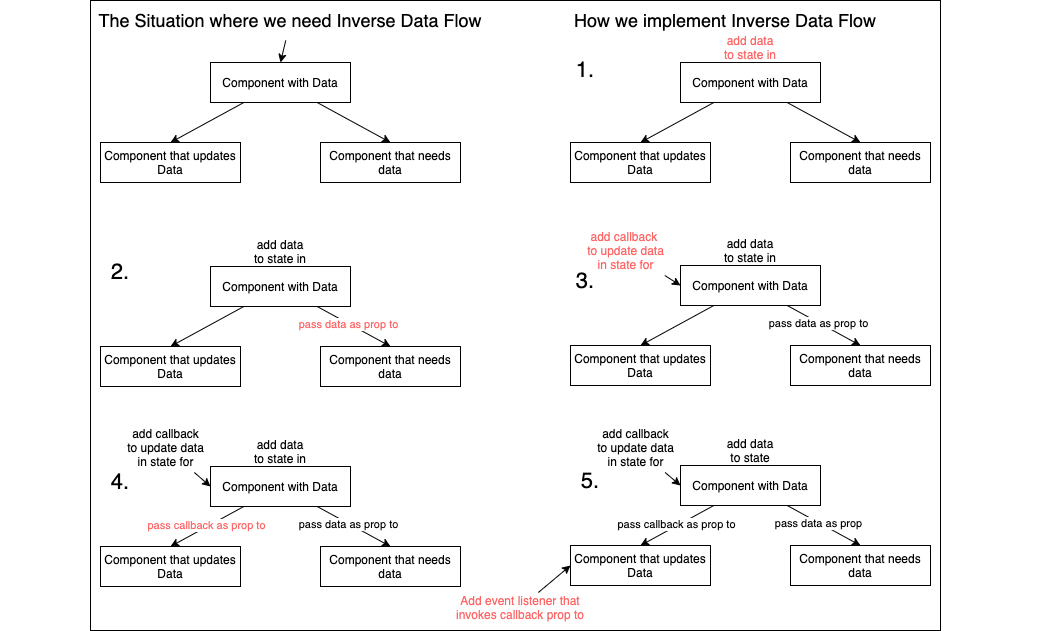

The diagram above was exported from draw.io. Its source (the exported page's mxGraphModel, read from the mxfile embedded in the PNG):
<mxGraphModel dx="1889" dy="741" grid="1" gridSize="10" guides="1" tooltips="1" connect="1" arrows="1" fold="1" page="1" pageScale="1" pageWidth="850" pageHeight="1100" math="0" shadow="0">
  <root>
    <mxCell id="0" />
    <mxCell id="71" value="Beneath" parent="0" />
    <mxCell id="72" value="" style="rounded=0;whiteSpace=wrap;html=1;fontSize=22;" parent="71" vertex="1">
      <mxGeometry width="850" height="630" as="geometry" />
    </mxCell>
    <mxCell id="106" value="" style="edgeStyle=none;html=1;fontColor=#FF6666;entryX=0;entryY=0.5;entryDx=0;entryDy=0;" edge="1" parent="71" source="64" target="56">
      <mxGeometry relative="1" as="geometry" />
    </mxCell>
    <mxCell id="64" value="add callback&lt;br&gt;to update data&lt;br&gt;in state for" style="text;html=1;align=center;verticalAlign=middle;resizable=0;points=[];autosize=1;strokeColor=none;fillColor=none;" parent="71" vertex="1">
      <mxGeometry x="30" y="422" width="90" height="50" as="geometry" />
    </mxCell>
    <mxCell id="107" value="" style="edgeStyle=none;html=1;fontColor=#FF6666;entryX=0;entryY=0.5;entryDx=0;entryDy=0;" edge="1" parent="71" source="100" target="90">
      <mxGeometry relative="1" as="geometry" />
    </mxCell>
    <mxCell id="100" value="Add event listener that invokes callback prop to" style="text;html=1;strokeColor=none;fillColor=none;align=center;verticalAlign=middle;whiteSpace=wrap;rounded=0;fontColor=#FF6666;" vertex="1" parent="71">
      <mxGeometry x="360" y="592" width="140" height="30" as="geometry" />
    </mxCell>
    <mxCell id="111" value="" style="edgeStyle=none;html=1;fontSize=18;fontColor=#000000;entryX=0.5;entryY=0;entryDx=0;entryDy=0;" edge="1" parent="71" source="109" target="2">
      <mxGeometry relative="1" as="geometry" />
    </mxCell>
    <mxCell id="109" value="&lt;font style=&quot;font-size: 18px&quot;&gt;The Situation where we need Inverse Data Flow&lt;/font&gt;" style="text;html=1;strokeColor=none;fillColor=none;align=center;verticalAlign=middle;whiteSpace=wrap;rounded=0;fontColor=#000000;" vertex="1" parent="71">
      <mxGeometry width="400" height="40" as="geometry" />
    </mxCell>
    <mxCell id="110" value="How we implement Inverse Data Flow" style="text;html=1;strokeColor=none;fillColor=none;align=center;verticalAlign=middle;whiteSpace=wrap;rounded=0;fontSize=18;fontColor=#000000;" vertex="1" parent="71">
      <mxGeometry x="480" y="5" width="310" height="30" as="geometry" />
    </mxCell>
    <mxCell id="1" parent="0" />
    <mxCell id="25" value="" style="group" parent="1" vertex="1" connectable="0">
      <mxGeometry x="155" y="40" width="715" height="140" as="geometry" />
    </mxCell>
    <mxCell id="31" value="" style="group" parent="25" vertex="1" connectable="0">
      <mxGeometry x="-145" y="22" width="360" height="120" as="geometry" />
    </mxCell>
    <mxCell id="2" value="Component with Data" style="rounded=0;whiteSpace=wrap;html=1;" parent="31" vertex="1">
      <mxGeometry x="110" width="140" height="40" as="geometry" />
    </mxCell>
    <mxCell id="3" value="Component that updates Data" style="rounded=0;whiteSpace=wrap;html=1;" parent="31" vertex="1">
      <mxGeometry y="80" width="140" height="40" as="geometry" />
    </mxCell>
    <mxCell id="4" value="" style="edgeStyle=none;html=1;entryX=0.5;entryY=0;entryDx=0;entryDy=0;" parent="31" source="2" target="3" edge="1">
      <mxGeometry relative="1" as="geometry" />
    </mxCell>
    <mxCell id="5" value="Component that needs data" style="rounded=0;whiteSpace=wrap;html=1;" parent="31" vertex="1">
      <mxGeometry x="220" y="80" width="140" height="40" as="geometry" />
    </mxCell>
    <mxCell id="6" value="" style="edgeStyle=none;html=1;entryX=0.5;entryY=0;entryDx=0;entryDy=0;" parent="31" source="2" target="5" edge="1">
      <mxGeometry relative="1" as="geometry" />
    </mxCell>
    <mxCell id="29" value="" style="group" parent="25" vertex="1" connectable="0">
      <mxGeometry x="225" y="-8" width="560" height="150" as="geometry" />
    </mxCell>
    <mxCell id="24" value="" style="group" parent="29" vertex="1" connectable="0">
      <mxGeometry y="30" width="560" height="120" as="geometry" />
    </mxCell>
    <mxCell id="19" value="Component with Data" style="rounded=0;whiteSpace=wrap;html=1;" parent="24" vertex="1">
      <mxGeometry x="210" width="140" height="40" as="geometry" />
    </mxCell>
    <mxCell id="20" value="Component that updates Data" style="rounded=0;whiteSpace=wrap;html=1;" parent="24" vertex="1">
      <mxGeometry x="100" y="80" width="140" height="40" as="geometry" />
    </mxCell>
    <mxCell id="17" value="" style="edgeStyle=none;html=1;entryX=0.5;entryY=0;entryDx=0;entryDy=0;" parent="24" source="19" target="20" edge="1">
      <mxGeometry relative="1" as="geometry" />
    </mxCell>
    <mxCell id="21" value="Component that needs data" style="rounded=0;whiteSpace=wrap;html=1;" parent="24" vertex="1">
      <mxGeometry x="320" y="80" width="140" height="40" as="geometry" />
    </mxCell>
    <mxCell id="18" value="" style="edgeStyle=none;html=1;entryX=0.5;entryY=0;entryDx=0;entryDy=0;" parent="24" source="19" target="21" edge="1">
      <mxGeometry relative="1" as="geometry" />
    </mxCell>
    <mxCell id="67" value="&lt;font style=&quot;font-size: 22px&quot;&gt;1.&lt;/font&gt;" style="text;html=1;strokeColor=none;fillColor=none;align=center;verticalAlign=middle;whiteSpace=wrap;rounded=0;" parent="24" vertex="1">
      <mxGeometry x="85" y="-8" width="60" height="30" as="geometry" />
    </mxCell>
    <mxCell id="26" value="add data to state in" style="text;html=1;align=center;verticalAlign=middle;whiteSpace=wrap;rounded=0;fontColor=#FF6666;" parent="29" vertex="1">
      <mxGeometry x="250" width="60" height="30" as="geometry" />
    </mxCell>
    <mxCell id="28" value="" style="edgeStyle=none;html=1;" parent="29" source="19" target="26" edge="1">
      <mxGeometry relative="1" as="geometry" />
    </mxCell>
    <mxCell id="32" value="" style="group" parent="25" vertex="1" connectable="0">
      <mxGeometry x="-245" y="196" width="560" height="150" as="geometry" />
    </mxCell>
    <mxCell id="33" value="" style="group" parent="32" vertex="1" connectable="0">
      <mxGeometry y="30" width="560" height="120" as="geometry" />
    </mxCell>
    <mxCell id="34" value="Component with Data" style="rounded=0;whiteSpace=wrap;html=1;" parent="33" vertex="1">
      <mxGeometry x="210" width="140" height="40" as="geometry" />
    </mxCell>
    <mxCell id="35" value="Component that updates Data" style="rounded=0;whiteSpace=wrap;html=1;" parent="33" vertex="1">
      <mxGeometry x="100" y="80" width="140" height="40" as="geometry" />
    </mxCell>
    <mxCell id="36" value="" style="edgeStyle=none;html=1;entryX=0.5;entryY=0;entryDx=0;entryDy=0;" parent="33" source="34" target="35" edge="1">
      <mxGeometry relative="1" as="geometry" />
    </mxCell>
    <mxCell id="37" value="Component that needs data" style="rounded=0;whiteSpace=wrap;html=1;" parent="33" vertex="1">
      <mxGeometry x="320" y="80" width="140" height="40" as="geometry" />
    </mxCell>
    <mxCell id="38" value="" style="edgeStyle=none;html=1;entryX=0.5;entryY=0;entryDx=0;entryDy=0;" parent="33" source="34" target="37" edge="1">
      <mxGeometry relative="1" as="geometry" />
    </mxCell>
    <mxCell id="41" value="pass data as prop to" style="edgeLabel;html=1;align=center;verticalAlign=middle;resizable=0;points=[];fontColor=#FF6666;" parent="38" vertex="1" connectable="0">
      <mxGeometry x="-0.1598" relative="1" as="geometry">
        <mxPoint y="1" as="offset" />
      </mxGeometry>
    </mxCell>
    <mxCell id="68" value="&lt;font style=&quot;font-size: 22px&quot;&gt;2.&lt;/font&gt;" style="text;html=1;strokeColor=none;fillColor=none;align=center;verticalAlign=middle;whiteSpace=wrap;rounded=0;" parent="33" vertex="1">
      <mxGeometry x="90" y="-10" width="60" height="30" as="geometry" />
    </mxCell>
    <mxCell id="39" value="add data to state in" style="text;html=1;strokeColor=none;fillColor=none;align=center;verticalAlign=middle;whiteSpace=wrap;rounded=0;" parent="32" vertex="1">
      <mxGeometry x="250" width="60" height="30" as="geometry" />
    </mxCell>
    <mxCell id="40" value="" style="edgeStyle=none;html=1;" parent="32" source="34" target="39" edge="1">
      <mxGeometry relative="1" as="geometry" />
    </mxCell>
    <mxCell id="42" value="" style="group" parent="25" vertex="1" connectable="0">
      <mxGeometry x="225" y="195" width="560" height="150" as="geometry" />
    </mxCell>
    <mxCell id="73" value="" style="group" vertex="1" connectable="0" parent="42">
      <mxGeometry y="-10" width="560" height="160" as="geometry" />
    </mxCell>
    <mxCell id="43" value="" style="group" parent="73" vertex="1" connectable="0">
      <mxGeometry y="40" width="560" height="120" as="geometry" />
    </mxCell>
    <mxCell id="44" value="Component with Data" style="rounded=0;whiteSpace=wrap;html=1;" parent="43" vertex="1">
      <mxGeometry x="210" width="140" height="40" as="geometry" />
    </mxCell>
    <mxCell id="45" value="Component that updates Data" style="rounded=0;whiteSpace=wrap;html=1;" parent="43" vertex="1">
      <mxGeometry x="100" y="80" width="140" height="40" as="geometry" />
    </mxCell>
    <mxCell id="46" value="" style="edgeStyle=none;html=1;entryX=0.5;entryY=0;entryDx=0;entryDy=0;" parent="43" source="44" target="45" edge="1">
      <mxGeometry relative="1" as="geometry" />
    </mxCell>
    <mxCell id="47" value="Component that needs data" style="rounded=0;whiteSpace=wrap;html=1;" parent="43" vertex="1">
      <mxGeometry x="320" y="80" width="140" height="40" as="geometry" />
    </mxCell>
    <mxCell id="48" value="" style="edgeStyle=none;html=1;entryX=0.5;entryY=0;entryDx=0;entryDy=0;" parent="43" source="44" target="47" edge="1">
      <mxGeometry relative="1" as="geometry" />
    </mxCell>
    <mxCell id="49" value="pass data as prop to" style="edgeLabel;html=1;align=center;verticalAlign=middle;resizable=0;points=[];" parent="48" vertex="1" connectable="0">
      <mxGeometry x="-0.1598" relative="1" as="geometry">
        <mxPoint y="1" as="offset" />
      </mxGeometry>
    </mxCell>
    <mxCell id="69" value="&lt;font style=&quot;font-size: 22px&quot;&gt;3.&lt;/font&gt;" style="text;html=1;strokeColor=none;fillColor=none;align=center;verticalAlign=middle;whiteSpace=wrap;rounded=0;" parent="43" vertex="1">
      <mxGeometry x="85" width="60" height="30" as="geometry" />
    </mxCell>
    <mxCell id="50" value="add data to state in" style="text;html=1;strokeColor=none;fillColor=none;align=center;verticalAlign=middle;whiteSpace=wrap;rounded=0;" parent="73" vertex="1">
      <mxGeometry x="250" y="10" width="60" height="30" as="geometry" />
    </mxCell>
    <mxCell id="105" value="" style="edgeStyle=none;html=1;fontColor=#FF6666;entryX=0;entryY=0.5;entryDx=0;entryDy=0;" edge="1" parent="73" source="53" target="44">
      <mxGeometry relative="1" as="geometry" />
    </mxCell>
    <mxCell id="53" value="add callback &lt;br&gt;to update data&lt;br&gt;in state for" style="text;html=1;align=center;verticalAlign=middle;resizable=0;points=[];autosize=1;strokeColor=none;fillColor=none;fontColor=#FF6666;" parent="73" vertex="1">
      <mxGeometry x="110" width="90" height="50" as="geometry" />
    </mxCell>
    <mxCell id="51" value="" style="edgeStyle=none;html=1;" parent="73" source="44" target="50" edge="1">
      <mxGeometry relative="1" as="geometry" />
    </mxCell>
    <mxCell id="54" value="" style="group" parent="25" vertex="1" connectable="0">
      <mxGeometry x="-215" y="396" width="560" height="150" as="geometry" />
    </mxCell>
    <mxCell id="55" value="" style="group" parent="54" vertex="1" connectable="0">
      <mxGeometry y="30" width="560" height="120" as="geometry" />
    </mxCell>
    <mxCell id="56" value="Component with Data" style="rounded=0;whiteSpace=wrap;html=1;" parent="55" vertex="1">
      <mxGeometry x="180" width="140" height="40" as="geometry" />
    </mxCell>
    <mxCell id="57" value="Component that updates Data" style="rounded=0;whiteSpace=wrap;html=1;" parent="55" vertex="1">
      <mxGeometry x="70" y="80" width="140" height="40" as="geometry" />
    </mxCell>
    <mxCell id="58" value="" style="edgeStyle=none;html=1;entryX=0.5;entryY=0;entryDx=0;entryDy=0;" parent="55" source="56" target="57" edge="1">
      <mxGeometry relative="1" as="geometry" />
    </mxCell>
    <mxCell id="65" value="pass callback as prop to" style="edgeLabel;html=1;align=center;verticalAlign=middle;resizable=0;points=[];fontColor=#FF6666;" parent="58" vertex="1" connectable="0">
      <mxGeometry x="-0.0909" y="-3" relative="1" as="geometry">
        <mxPoint x="-3" y="3" as="offset" />
      </mxGeometry>
    </mxCell>
    <mxCell id="59" value="Component that needs data" style="rounded=0;whiteSpace=wrap;html=1;" parent="55" vertex="1">
      <mxGeometry x="290" y="80" width="140" height="40" as="geometry" />
    </mxCell>
    <mxCell id="60" value="" style="edgeStyle=none;html=1;entryX=0.5;entryY=0;entryDx=0;entryDy=0;" parent="55" source="56" target="59" edge="1">
      <mxGeometry relative="1" as="geometry" />
    </mxCell>
    <mxCell id="61" value="pass data as prop to" style="edgeLabel;html=1;align=center;verticalAlign=middle;resizable=0;points=[];" parent="60" vertex="1" connectable="0">
      <mxGeometry x="-0.1598" relative="1" as="geometry">
        <mxPoint y="1" as="offset" />
      </mxGeometry>
    </mxCell>
    <mxCell id="70" value="&lt;font style=&quot;font-size: 22px&quot;&gt;4.&lt;/font&gt;" style="text;html=1;strokeColor=none;fillColor=none;align=center;verticalAlign=middle;whiteSpace=wrap;rounded=0;" parent="55" vertex="1">
      <mxGeometry x="60" width="60" height="30" as="geometry" />
    </mxCell>
    <mxCell id="62" value="add data to state in" style="text;html=1;strokeColor=none;fillColor=none;align=center;verticalAlign=middle;whiteSpace=wrap;rounded=0;" parent="54" vertex="1">
      <mxGeometry x="220" width="60" height="30" as="geometry" />
    </mxCell>
    <mxCell id="63" value="" style="edgeStyle=none;html=1;" parent="54" source="56" target="62" edge="1">
      <mxGeometry relative="1" as="geometry" />
    </mxCell>
    <mxCell id="87" value="" style="group" vertex="1" connectable="0" parent="25">
      <mxGeometry x="255" y="395" width="560" height="150" as="geometry" />
    </mxCell>
    <mxCell id="88" value="" style="group" vertex="1" connectable="0" parent="87">
      <mxGeometry y="30" width="560" height="120" as="geometry" />
    </mxCell>
    <mxCell id="89" value="Component with Data" style="rounded=0;whiteSpace=wrap;html=1;" vertex="1" parent="88">
      <mxGeometry x="180" width="140" height="40" as="geometry" />
    </mxCell>
    <mxCell id="90" value="Component that updates Data" style="rounded=0;whiteSpace=wrap;html=1;" vertex="1" parent="88">
      <mxGeometry x="70" y="80" width="140" height="40" as="geometry" />
    </mxCell>
    <mxCell id="91" value="" style="edgeStyle=none;html=1;entryX=0.5;entryY=0;entryDx=0;entryDy=0;" edge="1" parent="88" source="89" target="90">
      <mxGeometry relative="1" as="geometry" />
    </mxCell>
    <mxCell id="92" value="pass callback as prop to" style="edgeLabel;html=1;align=center;verticalAlign=middle;resizable=0;points=[];fontColor=#000000;" vertex="1" connectable="0" parent="91">
      <mxGeometry x="-0.0909" y="-3" relative="1" as="geometry">
        <mxPoint x="-3" y="3" as="offset" />
      </mxGeometry>
    </mxCell>
    <mxCell id="93" value="Component that needs data" style="rounded=0;whiteSpace=wrap;html=1;" vertex="1" parent="88">
      <mxGeometry x="290" y="80" width="140" height="40" as="geometry" />
    </mxCell>
    <mxCell id="94" value="" style="edgeStyle=none;html=1;entryX=0.5;entryY=0;entryDx=0;entryDy=0;" edge="1" parent="88" source="89" target="93">
      <mxGeometry relative="1" as="geometry" />
    </mxCell>
    <mxCell id="95" value="pass data as prop" style="edgeLabel;html=1;align=center;verticalAlign=middle;resizable=0;points=[];" vertex="1" connectable="0" parent="94">
      <mxGeometry x="-0.1598" relative="1" as="geometry">
        <mxPoint y="1" as="offset" />
      </mxGeometry>
    </mxCell>
    <mxCell id="96" value="&lt;font style=&quot;font-size: 22px&quot;&gt;5.&lt;/font&gt;" style="text;html=1;strokeColor=none;fillColor=none;align=center;verticalAlign=middle;whiteSpace=wrap;rounded=0;" vertex="1" parent="88">
      <mxGeometry x="60" width="60" height="30" as="geometry" />
    </mxCell>
    <mxCell id="97" value="add data to state" style="text;html=1;strokeColor=none;fillColor=none;align=center;verticalAlign=middle;whiteSpace=wrap;rounded=0;" vertex="1" parent="87">
      <mxGeometry x="220" width="60" height="30" as="geometry" />
    </mxCell>
    <mxCell id="98" value="" style="edgeStyle=none;html=1;" edge="1" parent="87" source="89" target="97">
      <mxGeometry relative="1" as="geometry" />
    </mxCell>
    <mxCell id="108" value="" style="edgeStyle=none;html=1;fontColor=#FF6666;entryX=0;entryY=0.5;entryDx=0;entryDy=0;" edge="1" parent="87" source="99" target="89">
      <mxGeometry relative="1" as="geometry" />
    </mxCell>
    <mxCell id="99" value="add callback&lt;br&gt;to update data&lt;br&gt;in state for" style="text;html=1;align=center;verticalAlign=middle;resizable=0;points=[];autosize=1;strokeColor=none;fillColor=none;" vertex="1" parent="87">
      <mxGeometry x="90" y="-13" width="90" height="50" as="geometry" />
    </mxCell>
  </root>
</mxGraphModel>